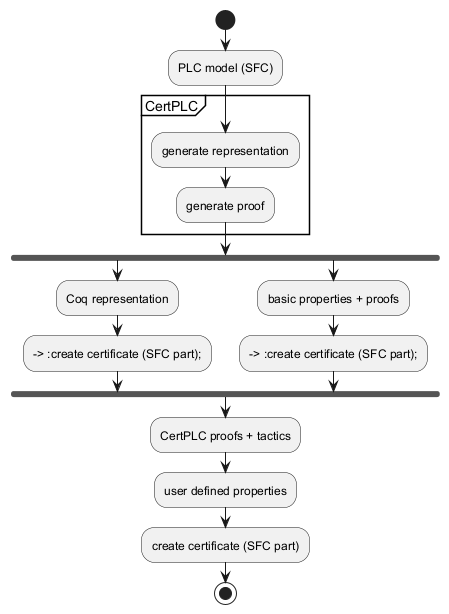

The diagram above was rendered by PlantUML. Its source (embedded in the PNG):
@startuml
start
:PLC model (SFC);
partition CertPLC {
  :generate representation;
  :generate proof;
}
fork
  :Coq representation;
  --> :create certificate (SFC part);
fork again
  :basic properties + proofs;
  --> :create certificate (SFC part);
fork end
:CertPLC proofs + tactics;
:user defined properties;
:create certificate (SFC part);
stop
@enduml